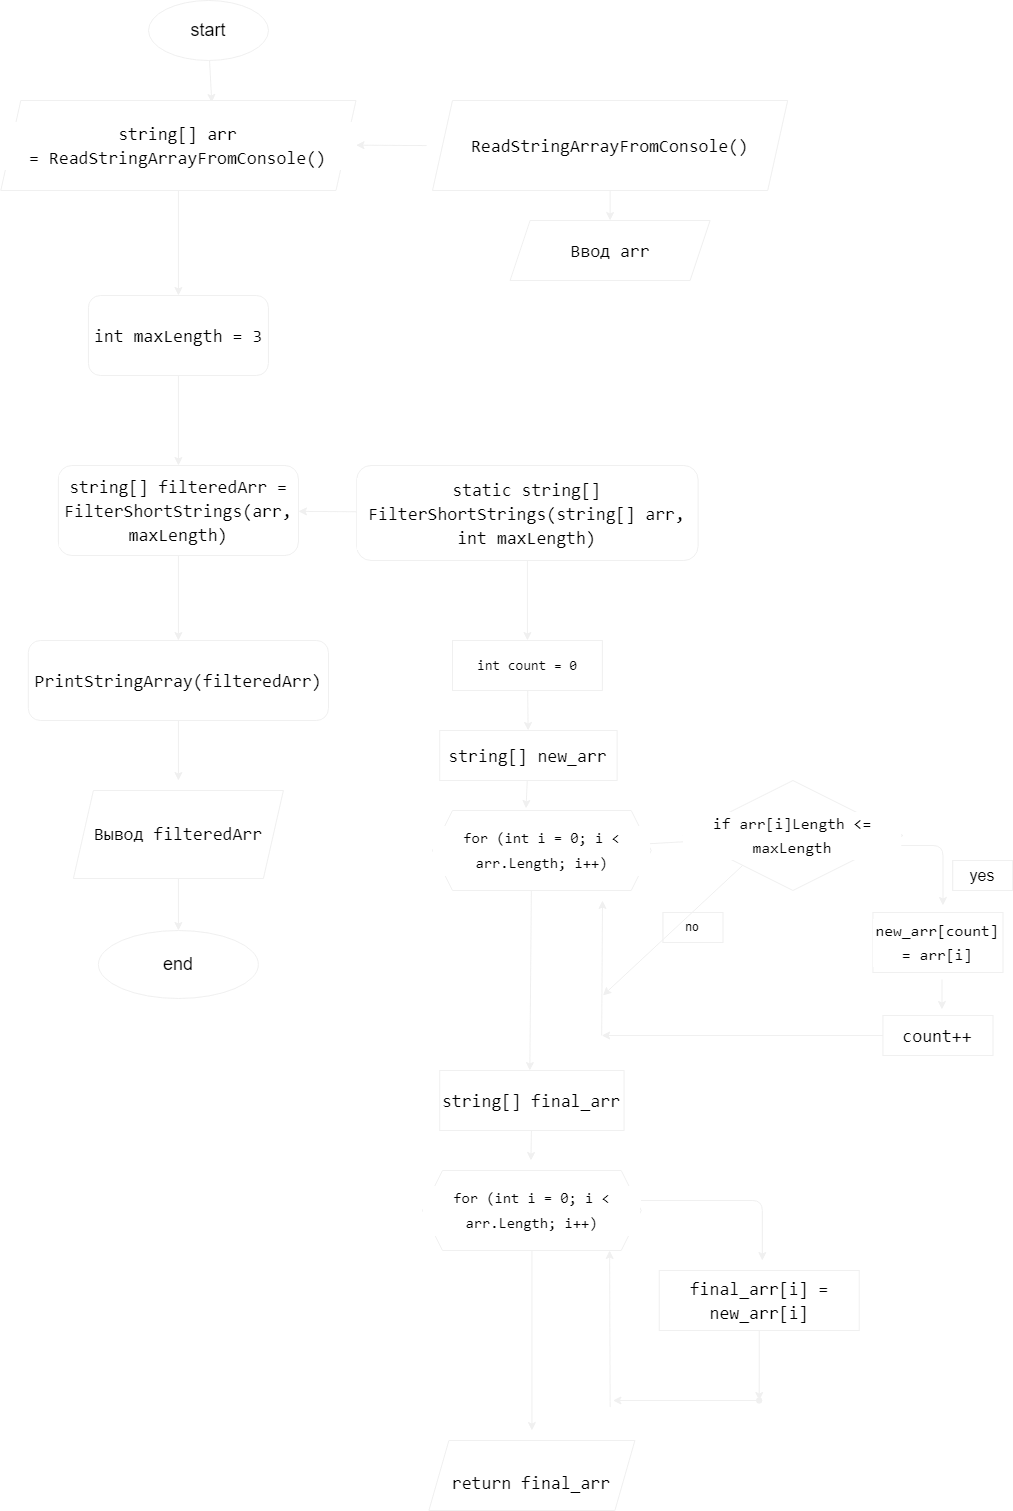

The diagram above was exported from draw.io. Its source (the exported page's mxGraphModel, read from the mxfile embedded in the PNG):
<mxGraphModel dx="3060" dy="820" grid="1" gridSize="10" guides="1" tooltips="1" connect="1" arrows="1" fold="1" page="1" pageScale="1" pageWidth="827" pageHeight="1169" math="0" shadow="0">
  <root>
    <mxCell id="0" />
    <mxCell id="1" parent="0" />
    <mxCell id="4" value="" style="edgeStyle=none;html=1;fontSize=18;entryX=0.594;entryY=0.022;entryDx=0;entryDy=0;entryPerimeter=0;strokeColor=#F0F0F0;fontColor=#000000;labelBackgroundColor=#FFFFFF;" parent="1" source="2" edge="1" target="6">
      <mxGeometry relative="1" as="geometry">
        <mxPoint x="92.31" y="120" as="targetPoint" />
      </mxGeometry>
    </mxCell>
    <mxCell id="2" value="&lt;font style=&quot;font-size: 18px;&quot;&gt;start&lt;/font&gt;" style="ellipse;whiteSpace=wrap;html=1;strokeColor=#F0F0F0;fontColor=#000000;labelBackgroundColor=#FFFFFF;" parent="1" vertex="1">
      <mxGeometry x="140" y="10" width="120" height="60" as="geometry" />
    </mxCell>
    <mxCell id="101" value="" style="edgeStyle=none;html=1;fontSize=14;fontColor=#000000;strokeColor=#F0F0F0;labelBackgroundColor=#FFFFFF;" edge="1" parent="1" source="6" target="100">
      <mxGeometry relative="1" as="geometry" />
    </mxCell>
    <mxCell id="6" value="&lt;div style=&quot;font-family: Consolas, &amp;quot;Courier New&amp;quot;, monospace; font-size: 18px; line-height: 24px;&quot;&gt;string[] arr =&amp;nbsp;ReadStringArrayFromConsole()&lt;/div&gt;" style="shape=parallelogram;perimeter=parallelogramPerimeter;whiteSpace=wrap;html=1;fixedSize=1;strokeColor=#F0F0F0;fontColor=#000000;labelBackgroundColor=#FFFFFF;" parent="1" vertex="1">
      <mxGeometry x="-7.6899999999999995" y="110" width="355.19" height="90" as="geometry" />
    </mxCell>
    <mxCell id="80" value="" style="edgeStyle=none;html=1;fontSize=12;fontColor=#000000;strokeColor=#F0F0F0;labelBackgroundColor=#FFFFFF;" edge="1" parent="1" source="28" target="79">
      <mxGeometry relative="1" as="geometry" />
    </mxCell>
    <mxCell id="28" value="&lt;div style=&quot;font-family: Consolas, &amp;quot;Courier New&amp;quot;, monospace; font-size: 14px; line-height: 24px;&quot;&gt;&lt;font style=&quot;&quot;&gt;int count = 0&lt;/font&gt;&lt;/div&gt;" style="whiteSpace=wrap;html=1;strokeColor=#F0F0F0;fontColor=#000000;labelBackgroundColor=#FFFFFF;" vertex="1" parent="1">
      <mxGeometry x="444" y="650" width="149.82" height="50" as="geometry" />
    </mxCell>
    <mxCell id="82" value="" style="edgeStyle=none;html=1;fontSize=12;fontColor=#000000;strokeColor=#F0F0F0;labelBackgroundColor=#FFFFFF;" edge="1" parent="1" target="36">
      <mxGeometry relative="1" as="geometry">
        <mxPoint x="629.5176176300956" y="853.8952352601909" as="sourcePoint" />
      </mxGeometry>
    </mxCell>
    <mxCell id="93" value="" style="edgeStyle=none;html=1;fontSize=12;fontColor=#000000;strokeColor=#F0F0F0;labelBackgroundColor=#FFFFFF;" edge="1" parent="1">
      <mxGeometry relative="1" as="geometry">
        <mxPoint x="522.855" y="900" as="sourcePoint" />
        <mxPoint x="521.3249999999998" y="1080" as="targetPoint" />
      </mxGeometry>
    </mxCell>
    <mxCell id="30" value="&lt;div style=&quot;font-family: Consolas, &amp;quot;Courier New&amp;quot;, monospace; line-height: 24px;&quot;&gt;&lt;font style=&quot;font-size: 15px;&quot;&gt;for (int i = 0; i &amp;lt; arr.Length; i++)&lt;/font&gt;&lt;/div&gt;" style="shape=hexagon;perimeter=hexagonPerimeter2;whiteSpace=wrap;html=1;fixedSize=1;strokeColor=#F0F0F0;fontColor=#000000;labelBackgroundColor=#FFFFFF;" vertex="1" parent="1">
      <mxGeometry x="424" y="820" width="218.75" height="80" as="geometry" />
    </mxCell>
    <mxCell id="38" value="" style="edgeStyle=none;html=1;fontSize=17;fontColor=#000000;strokeColor=#F0F0F0;labelBackgroundColor=#FFFFFF;" edge="1" parent="1" source="36">
      <mxGeometry relative="1" as="geometry">
        <mxPoint x="934.44" y="915" as="targetPoint" />
        <Array as="points">
          <mxPoint x="883.19" y="855" />
          <mxPoint x="934.44" y="855" />
        </Array>
      </mxGeometry>
    </mxCell>
    <mxCell id="87" value="" style="edgeStyle=none;html=1;fontSize=12;fontColor=#000000;strokeColor=#F0F0F0;labelBackgroundColor=#FFFFFF;" edge="1" parent="1">
      <mxGeometry relative="1" as="geometry">
        <mxPoint x="739.44" y="870" as="sourcePoint" />
        <mxPoint x="594.44" y="1005" as="targetPoint" />
      </mxGeometry>
    </mxCell>
    <mxCell id="36" value="&lt;div style=&quot;font-family: Consolas, &amp;quot;Courier New&amp;quot;, monospace; line-height: 24px; font-size: 16px;&quot;&gt;if arr[i]&lt;span style=&quot;&quot;&gt;Length&lt;/span&gt;&lt;span style=&quot;&quot;&gt; &lt;/span&gt;&lt;span style=&quot;&quot;&gt;&amp;lt;=&lt;/span&gt;&lt;span style=&quot;&quot;&gt; &lt;/span&gt;&lt;span style=&quot;&quot;&gt;maxLength&lt;/span&gt;&lt;/div&gt;" style="rhombus;whiteSpace=wrap;html=1;labelBackgroundColor=#FFFFFF;fontSize=15;fontColor=#000000;strokeColor=#F0F0F0;" vertex="1" parent="1">
      <mxGeometry x="674.44" y="790" width="220" height="110" as="geometry" />
    </mxCell>
    <mxCell id="40" value="" style="edgeStyle=none;html=1;fontSize=16;fontColor=#000000;strokeColor=#F0F0F0;labelBackgroundColor=#FFFFFF;" edge="1" parent="1">
      <mxGeometry relative="1" as="geometry">
        <mxPoint x="933.44" y="989" as="sourcePoint" />
        <mxPoint x="933.44" y="1019" as="targetPoint" />
      </mxGeometry>
    </mxCell>
    <mxCell id="37" value="&lt;div style=&quot;font-family: Consolas, &amp;quot;Courier New&amp;quot;, monospace; font-size: 16px; line-height: 24px;&quot;&gt;&lt;span style=&quot;&quot;&gt;new_arr[count] = arr[i]&lt;/span&gt;&lt;/div&gt;" style="whiteSpace=wrap;html=1;fontSize=15;fontColor=#000000;labelBackgroundColor=#FFFFFF;strokeColor=#F0F0F0;" vertex="1" parent="1">
      <mxGeometry x="864.44" y="922" width="130" height="60" as="geometry" />
    </mxCell>
    <mxCell id="68" value="" style="edgeStyle=none;html=1;fontSize=12;fontColor=#000000;strokeColor=#F0F0F0;labelBackgroundColor=#FFFFFF;" edge="1" parent="1" source="39">
      <mxGeometry relative="1" as="geometry">
        <mxPoint x="593.1899999999998" y="1045" as="targetPoint" />
      </mxGeometry>
    </mxCell>
    <mxCell id="39" value="&lt;div style=&quot;font-family: Consolas, &amp;quot;Courier New&amp;quot;, monospace; font-size: 18px; line-height: 24px;&quot;&gt;&lt;span style=&quot;&quot;&gt;count++&lt;/span&gt;&lt;/div&gt;" style="whiteSpace=wrap;html=1;fontSize=15;fontColor=#000000;labelBackgroundColor=#FFFFFF;strokeColor=#F0F0F0;" vertex="1" parent="1">
      <mxGeometry x="874.44" y="1025" width="110" height="40" as="geometry" />
    </mxCell>
    <mxCell id="41" value="yes" style="text;html=1;strokeColor=#F0F0F0;fillColor=none;align=center;verticalAlign=middle;whiteSpace=wrap;rounded=0;labelBackgroundColor=#FFFFFF;fontSize=16;fontColor=#000000;" vertex="1" parent="1">
      <mxGeometry x="944.19" y="870" width="60" height="30" as="geometry" />
    </mxCell>
    <mxCell id="55" value="" style="edgeStyle=none;html=1;fontSize=16;fontColor=#000000;strokeColor=#F0F0F0;labelBackgroundColor=#FFFFFF;" edge="1" parent="1">
      <mxGeometry relative="1" as="geometry">
        <mxPoint x="632.5700000000002" y="1210" as="sourcePoint" />
        <mxPoint x="753.8169999999998" y="1270" as="targetPoint" />
        <Array as="points">
          <mxPoint x="753.8199999999999" y="1210" />
        </Array>
      </mxGeometry>
    </mxCell>
    <mxCell id="120" value="" style="edgeStyle=none;html=1;fontSize=14;fontColor=#000000;strokeColor=#F0F0F0;labelBackgroundColor=#FFFFFF;" edge="1" parent="1" source="53">
      <mxGeometry relative="1" as="geometry">
        <mxPoint x="523.375" y="1440" as="targetPoint" />
      </mxGeometry>
    </mxCell>
    <mxCell id="53" value="&lt;div style=&quot;font-family: Consolas, &amp;quot;Courier New&amp;quot;, monospace; line-height: 24px;&quot;&gt;&lt;font style=&quot;font-size: 15px;&quot;&gt;for (int i = 0; i &amp;lt; arr.Length; i++)&lt;/font&gt;&lt;/div&gt;" style="shape=hexagon;perimeter=hexagonPerimeter2;whiteSpace=wrap;html=1;fixedSize=1;strokeColor=#F0F0F0;fontColor=#000000;labelBackgroundColor=#FFFFFF;" vertex="1" parent="1">
      <mxGeometry x="414" y="1180" width="218.75" height="80" as="geometry" />
    </mxCell>
    <mxCell id="72" value="" style="edgeStyle=none;html=1;fontSize=12;fontColor=#000000;strokeColor=#F0F0F0;labelBackgroundColor=#FFFFFF;" edge="1" parent="1" source="54" target="71">
      <mxGeometry relative="1" as="geometry" />
    </mxCell>
    <mxCell id="54" value="&lt;div style=&quot;font-family: Consolas, &amp;quot;Courier New&amp;quot;, monospace; font-size: 18px; line-height: 24px;&quot;&gt;&lt;font style=&quot;&quot;&gt;final_arr[i] = new_arr[i]&lt;/font&gt;&lt;/div&gt;" style="whiteSpace=wrap;html=1;strokeColor=#F0F0F0;fontColor=#000000;labelBackgroundColor=#FFFFFF;" vertex="1" parent="1">
      <mxGeometry x="650.7" y="1280" width="200.01" height="60" as="geometry" />
    </mxCell>
    <mxCell id="76" value="" style="edgeStyle=none;html=1;fontSize=12;fontColor=#000000;strokeColor=#F0F0F0;labelBackgroundColor=#FFFFFF;" edge="1" parent="1">
      <mxGeometry relative="1" as="geometry">
        <mxPoint x="593.1899999999998" y="1045" as="sourcePoint" />
        <mxPoint x="594" y="910" as="targetPoint" />
      </mxGeometry>
    </mxCell>
    <mxCell id="74" value="" style="edgeStyle=none;html=1;fontSize=12;fontColor=#000000;exitX=0.687;exitY=-0.25;exitDx=0;exitDy=0;exitPerimeter=0;strokeColor=#F0F0F0;labelBackgroundColor=#FFFFFF;" edge="1" parent="1" source="71">
      <mxGeometry relative="1" as="geometry">
        <mxPoint x="604.44" y="1410" as="targetPoint" />
        <Array as="points" />
      </mxGeometry>
    </mxCell>
    <mxCell id="71" value="" style="shape=waypoint;sketch=0;size=6;pointerEvents=1;points=[];fillColor=default;resizable=0;rotatable=0;perimeter=centerPerimeter;snapToPoint=1;strokeColor=#F0F0F0;fontColor=#000000;labelBackgroundColor=#FFFFFF;" vertex="1" parent="1">
      <mxGeometry x="740.7049999999999" y="1400" width="20" height="20" as="geometry" />
    </mxCell>
    <mxCell id="77" value="" style="edgeStyle=none;html=1;fontSize=12;fontColor=#000000;entryX=0.869;entryY=1.042;entryDx=0;entryDy=0;entryPerimeter=0;strokeColor=#F0F0F0;labelBackgroundColor=#FFFFFF;" edge="1" parent="1">
      <mxGeometry relative="1" as="geometry">
        <mxPoint x="601.6500000000001" y="1416.64" as="sourcePoint" />
        <mxPoint x="601.1237500000002" y="1260" as="targetPoint" />
      </mxGeometry>
    </mxCell>
    <mxCell id="81" value="" style="edgeStyle=none;html=1;fontSize=12;fontColor=#000000;entryX=0.474;entryY=-0.026;entryDx=0;entryDy=0;entryPerimeter=0;strokeColor=#F0F0F0;labelBackgroundColor=#FFFFFF;" edge="1" parent="1" source="79">
      <mxGeometry relative="1" as="geometry">
        <mxPoint x="517.5075000000002" y="817.9200000000001" as="targetPoint" />
      </mxGeometry>
    </mxCell>
    <mxCell id="79" value="&lt;div style=&quot;font-family: Consolas, &amp;quot;Courier New&amp;quot;, monospace; font-size: 18px; line-height: 24px;&quot;&gt;string[] new_arr&lt;/div&gt;" style="rounded=0;whiteSpace=wrap;html=1;labelBackgroundColor=#FFFFFF;fontSize=12;fontColor=#000000;strokeColor=#F0F0F0;" vertex="1" parent="1">
      <mxGeometry x="431.21999999999997" y="740" width="177.36" height="50" as="geometry" />
    </mxCell>
    <mxCell id="85" value="" style="edgeStyle=none;html=1;fontSize=12;fontColor=#000000;strokeColor=#F0F0F0;labelBackgroundColor=#FFFFFF;" edge="1" parent="1" source="84">
      <mxGeometry relative="1" as="geometry">
        <mxPoint x="522.4450000000002" y="1170" as="targetPoint" />
      </mxGeometry>
    </mxCell>
    <mxCell id="84" value="&lt;div style=&quot;font-family: Consolas, &amp;quot;Courier New&amp;quot;, monospace; font-size: 18px; line-height: 24px;&quot;&gt;string[] final_arr&lt;/div&gt;" style="rounded=0;whiteSpace=wrap;html=1;labelBackgroundColor=#FFFFFF;fontSize=12;fontColor=#000000;strokeColor=#F0F0F0;" vertex="1" parent="1">
      <mxGeometry x="431.22" y="1080" width="184.31" height="60" as="geometry" />
    </mxCell>
    <mxCell id="88" value="no" style="text;html=1;strokeColor=#F0F0F0;fillColor=none;align=center;verticalAlign=middle;whiteSpace=wrap;rounded=0;labelBackgroundColor=#FFFFFF;fontSize=12;fontColor=#000000;" vertex="1" parent="1">
      <mxGeometry x="654.44" y="922" width="60" height="30" as="geometry" />
    </mxCell>
    <mxCell id="99" value="" style="edgeStyle=none;html=1;fontSize=11;fontColor=#000000;strokeColor=#F0F0F0;labelBackgroundColor=#FFFFFF;" edge="1" parent="1">
      <mxGeometry relative="1" as="geometry">
        <mxPoint x="418.103348679673" y="155.1041167910632" as="sourcePoint" />
        <mxPoint x="347.49722316945304" y="154.63971890691434" as="targetPoint" />
      </mxGeometry>
    </mxCell>
    <mxCell id="103" value="" style="edgeStyle=none;html=1;fontSize=14;fontColor=#000000;strokeColor=#F0F0F0;labelBackgroundColor=#FFFFFF;" edge="1" parent="1" source="100" target="102">
      <mxGeometry relative="1" as="geometry" />
    </mxCell>
    <mxCell id="100" value="&lt;div style=&quot;font-family: Consolas, &amp;quot;Courier New&amp;quot;, monospace; line-height: 24px; font-size: 14px;&quot;&gt;&lt;div style=&quot;font-size: 18px; line-height: 24px;&quot;&gt;int maxLength = 3&lt;/div&gt;&lt;/div&gt;" style="rounded=1;whiteSpace=wrap;html=1;labelBackgroundColor=#FFFFFF;fontSize=12;fontColor=#000000;strokeColor=#F0F0F0;" vertex="1" parent="1">
      <mxGeometry x="79.9" y="305" width="180" height="80" as="geometry" />
    </mxCell>
    <mxCell id="110" value="" style="edgeStyle=none;html=1;fontSize=14;fontColor=#000000;strokeColor=#F0F0F0;labelBackgroundColor=#FFFFFF;" edge="1" parent="1" source="102" target="109">
      <mxGeometry relative="1" as="geometry" />
    </mxCell>
    <mxCell id="102" value="&lt;div style=&quot;font-family: Consolas, &amp;quot;Courier New&amp;quot;, monospace; line-height: 24px; font-size: 14px;&quot;&gt;&lt;div style=&quot;font-size: 18px; line-height: 24px;&quot;&gt;&lt;div style=&quot;line-height: 24px;&quot;&gt;string[] filteredArr = FilterShortStrings(arr, maxLength)&lt;/div&gt;&lt;/div&gt;&lt;/div&gt;" style="rounded=1;whiteSpace=wrap;html=1;labelBackgroundColor=#FFFFFF;fontSize=12;fontColor=#000000;strokeColor=#F0F0F0;" vertex="1" parent="1">
      <mxGeometry x="49.85000000000001" y="475" width="240.1" height="90" as="geometry" />
    </mxCell>
    <mxCell id="106" value="" style="edgeStyle=none;html=1;fontSize=14;fontColor=#000000;strokeColor=#F0F0F0;labelBackgroundColor=#FFFFFF;" edge="1" parent="1" source="105" target="102">
      <mxGeometry relative="1" as="geometry" />
    </mxCell>
    <mxCell id="108" value="" style="edgeStyle=none;html=1;fontSize=14;fontColor=#000000;strokeColor=#F0F0F0;labelBackgroundColor=#FFFFFF;" edge="1" parent="1" source="105" target="28">
      <mxGeometry relative="1" as="geometry" />
    </mxCell>
    <mxCell id="105" value="&lt;div style=&quot;font-family: Consolas, &amp;quot;Courier New&amp;quot;, monospace; line-height: 24px; font-size: 14px;&quot;&gt;&lt;div style=&quot;font-size: 18px; line-height: 24px;&quot;&gt;&lt;div style=&quot;line-height: 24px;&quot;&gt;&lt;div style=&quot;line-height: 24px;&quot;&gt;&lt;span style=&quot;&quot;&gt;static string[] FilterShortStrings(string[] arr, int maxLength)&lt;/span&gt;&lt;/div&gt;&lt;/div&gt;&lt;/div&gt;&lt;/div&gt;" style="rounded=1;whiteSpace=wrap;html=1;labelBackgroundColor=#FFFFFF;fontSize=12;fontColor=#000000;strokeColor=#F0F0F0;" vertex="1" parent="1">
      <mxGeometry x="348.22999999999996" y="475" width="341.35" height="95" as="geometry" />
    </mxCell>
    <mxCell id="112" value="" style="edgeStyle=none;html=1;fontSize=14;fontColor=#000000;strokeColor=#F0F0F0;labelBackgroundColor=#FFFFFF;" edge="1" parent="1" source="109">
      <mxGeometry relative="1" as="geometry">
        <mxPoint x="169.87999999999965" y="790" as="targetPoint" />
      </mxGeometry>
    </mxCell>
    <mxCell id="109" value="&lt;div style=&quot;font-family: Consolas, &amp;quot;Courier New&amp;quot;, monospace; line-height: 24px; font-size: 14px;&quot;&gt;&lt;div style=&quot;font-size: 18px; line-height: 24px;&quot;&gt;&lt;div style=&quot;line-height: 24px;&quot;&gt;&lt;div style=&quot;line-height: 24px;&quot;&gt;&lt;span style=&quot;&quot;&gt;PrintStringArray(filteredArr)&lt;/span&gt;&lt;/div&gt;&lt;/div&gt;&lt;/div&gt;&lt;/div&gt;" style="rounded=1;whiteSpace=wrap;html=1;labelBackgroundColor=#FFFFFF;fontSize=12;fontColor=#000000;strokeColor=#F0F0F0;" vertex="1" parent="1">
      <mxGeometry x="19.81" y="650" width="300.14" height="80" as="geometry" />
    </mxCell>
    <mxCell id="113" value="&lt;div style=&quot;font-family: Consolas, &amp;quot;Courier New&amp;quot;, monospace; font-size: 18px; line-height: 24px;&quot;&gt;&lt;div style=&quot;line-height: 24px;&quot;&gt;&lt;font&gt;Ввод arr&lt;/font&gt;&lt;/div&gt;&lt;/div&gt;" style="shape=parallelogram;perimeter=parallelogramPerimeter;whiteSpace=wrap;html=1;fixedSize=1;strokeColor=#F0F0F0;fontColor=#000000;labelBackgroundColor=#FFFFFF;" vertex="1" parent="1">
      <mxGeometry x="501.59" y="230" width="200" height="60" as="geometry" />
    </mxCell>
    <mxCell id="116" value="" style="edgeStyle=none;html=1;fontSize=14;fontColor=#000000;strokeColor=#F0F0F0;labelBackgroundColor=#FFFFFF;" edge="1" parent="1" source="115" target="113">
      <mxGeometry relative="1" as="geometry" />
    </mxCell>
    <mxCell id="115" value="&lt;div style=&quot;font-family: Consolas, &amp;quot;Courier New&amp;quot;, monospace; font-size: 18px; line-height: 24px;&quot;&gt;&lt;span style=&quot;&quot;&gt;ReadStringArrayFromConsole&lt;/span&gt;&lt;span style=&quot;&quot;&gt;()&lt;/span&gt;&lt;/div&gt;" style="shape=parallelogram;perimeter=parallelogramPerimeter;whiteSpace=wrap;html=1;fixedSize=1;strokeColor=#F0F0F0;fontColor=#000000;labelBackgroundColor=#FFFFFF;" vertex="1" parent="1">
      <mxGeometry x="424" y="110" width="355.19" height="90" as="geometry" />
    </mxCell>
    <mxCell id="122" value="" style="edgeStyle=none;html=1;fontSize=14;fontColor=#000000;strokeColor=#F0F0F0;labelBackgroundColor=#FFFFFF;" edge="1" parent="1" source="117" target="121">
      <mxGeometry relative="1" as="geometry" />
    </mxCell>
    <mxCell id="117" value="&lt;span style=&quot;font-family: Consolas, &amp;quot;Courier New&amp;quot;, monospace; font-size: 18px;&quot;&gt;Вывод filteredArr&lt;/span&gt;" style="shape=parallelogram;perimeter=parallelogramPerimeter;whiteSpace=wrap;html=1;fixedSize=1;labelBackgroundColor=#FFFFFF;fontSize=14;fontColor=#000000;strokeColor=#F0F0F0;" vertex="1" parent="1">
      <mxGeometry x="64.9" y="800" width="210" height="88" as="geometry" />
    </mxCell>
    <mxCell id="121" value="end" style="ellipse;whiteSpace=wrap;html=1;fontSize=18;labelBackgroundColor=#FFFFFF;fontColor=#000000;strokeColor=#F0F0F0;" vertex="1" parent="1">
      <mxGeometry x="89.9" y="940" width="160" height="68" as="geometry" />
    </mxCell>
    <mxCell id="123" value="&lt;br&gt;&lt;span style=&quot;border-color: rgb(0, 0, 0); font-family: Consolas, &amp;quot;Courier New&amp;quot;, monospace; font-size: 18px; font-style: normal; font-variant-ligatures: normal; font-variant-caps: normal; font-weight: 400; letter-spacing: normal; orphans: 2; text-align: center; text-indent: 0px; text-transform: none; widows: 2; word-spacing: 0px; -webkit-text-stroke-width: 0px; text-decoration-thickness: initial; text-decoration-style: initial; text-decoration-color: initial;&quot;&gt;return&lt;/span&gt;&lt;span style=&quot;font-family: Consolas, &amp;quot;Courier New&amp;quot;, monospace; font-size: 18px; font-style: normal; font-variant-ligatures: normal; font-variant-caps: normal; font-weight: 400; letter-spacing: normal; orphans: 2; text-align: center; text-indent: 0px; text-transform: none; widows: 2; word-spacing: 0px; -webkit-text-stroke-width: 0px; text-decoration-thickness: initial; text-decoration-style: initial; text-decoration-color: initial; float: none; display: inline !important;&quot;&gt;&lt;span&gt;&amp;nbsp;&lt;/span&gt;&lt;/span&gt;&lt;span style=&quot;border-color: rgb(0, 0, 0); font-family: Consolas, &amp;quot;Courier New&amp;quot;, monospace; font-size: 18px; font-style: normal; font-variant-ligatures: normal; font-variant-caps: normal; font-weight: 400; letter-spacing: normal; orphans: 2; text-align: center; text-indent: 0px; text-transform: none; widows: 2; word-spacing: 0px; -webkit-text-stroke-width: 0px; text-decoration-thickness: initial; text-decoration-style: initial; text-decoration-color: initial;&quot;&gt;final_arr&lt;/span&gt;&lt;br&gt;" style="shape=parallelogram;perimeter=parallelogramPerimeter;whiteSpace=wrap;html=1;fixedSize=1;labelBackgroundColor=#FFFFFF;fontSize=14;fontColor=#000000;strokeColor=#F0F0F0;" vertex="1" parent="1">
      <mxGeometry x="420.38" y="1450" width="206" height="70" as="geometry" />
    </mxCell>
  </root>
</mxGraphModel>